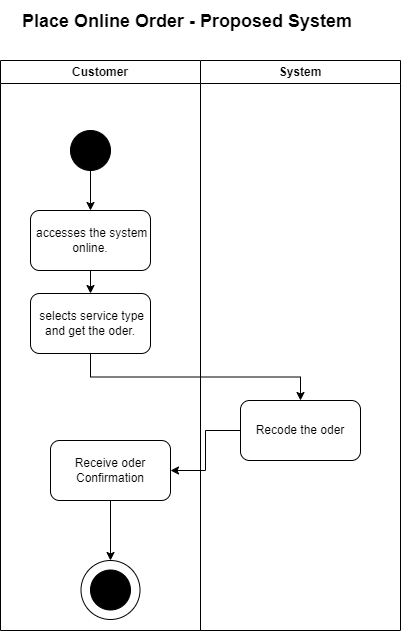

The diagram above was exported from draw.io. Its source (the exported page's mxGraphModel, read from the mxfile embedded in the PNG):
<mxGraphModel dx="2221" dy="-1587" grid="1" gridSize="10" guides="1" tooltips="1" connect="1" arrows="1" fold="1" page="1" pageScale="1" pageWidth="850" pageHeight="1100" math="0" shadow="0">
  <root>
    <mxCell id="0" />
    <mxCell id="1" parent="0" />
    <mxCell id="QYs1RjsYSwQuN6gfvKcw-1" value="Customer" style="swimlane;whiteSpace=wrap;html=1;" parent="1" vertex="1">
      <mxGeometry x="-1530" y="2460" width="200" height="570" as="geometry" />
    </mxCell>
    <mxCell id="QYs1RjsYSwQuN6gfvKcw-2" value="" style="ellipse;whiteSpace=wrap;html=1;fillColor=#000000;" parent="QYs1RjsYSwQuN6gfvKcw-1" vertex="1">
      <mxGeometry x="70" y="70" width="40" height="40" as="geometry" />
    </mxCell>
    <mxCell id="QYs1RjsYSwQuN6gfvKcw-3" value="&amp;nbsp;accesses the system online." style="rounded=1;whiteSpace=wrap;html=1;" parent="QYs1RjsYSwQuN6gfvKcw-1" vertex="1">
      <mxGeometry x="30" y="150" width="120" height="60" as="geometry" />
    </mxCell>
    <mxCell id="QYs1RjsYSwQuN6gfvKcw-4" value="" style="endArrow=classic;html=1;rounded=0;exitX=0.5;exitY=1;exitDx=0;exitDy=0;entryX=0.5;entryY=0;entryDx=0;entryDy=0;" parent="QYs1RjsYSwQuN6gfvKcw-1" source="QYs1RjsYSwQuN6gfvKcw-2" target="QYs1RjsYSwQuN6gfvKcw-3" edge="1">
      <mxGeometry width="50" height="50" relative="1" as="geometry">
        <mxPoint x="540" y="250" as="sourcePoint" />
        <mxPoint x="590" y="200" as="targetPoint" />
      </mxGeometry>
    </mxCell>
    <mxCell id="QYs1RjsYSwQuN6gfvKcw-5" value="&amp;nbsp;selects service type and get the oder." style="rounded=1;whiteSpace=wrap;html=1;" parent="QYs1RjsYSwQuN6gfvKcw-1" vertex="1">
      <mxGeometry x="30" y="233" width="120" height="60" as="geometry" />
    </mxCell>
    <mxCell id="QYs1RjsYSwQuN6gfvKcw-6" style="edgeStyle=orthogonalEdgeStyle;rounded=0;orthogonalLoop=1;jettySize=auto;html=1;" parent="QYs1RjsYSwQuN6gfvKcw-1" source="QYs1RjsYSwQuN6gfvKcw-3" target="QYs1RjsYSwQuN6gfvKcw-5" edge="1">
      <mxGeometry relative="1" as="geometry" />
    </mxCell>
    <mxCell id="QYs1RjsYSwQuN6gfvKcw-7" style="edgeStyle=orthogonalEdgeStyle;rounded=0;orthogonalLoop=1;jettySize=auto;html=1;entryX=0.5;entryY=0;entryDx=0;entryDy=0;" parent="QYs1RjsYSwQuN6gfvKcw-1" source="QYs1RjsYSwQuN6gfvKcw-8" target="QYs1RjsYSwQuN6gfvKcw-9" edge="1">
      <mxGeometry relative="1" as="geometry" />
    </mxCell>
    <mxCell id="QYs1RjsYSwQuN6gfvKcw-8" value="Receive oder Confirmation" style="rounded=1;whiteSpace=wrap;html=1;" parent="QYs1RjsYSwQuN6gfvKcw-1" vertex="1">
      <mxGeometry x="50" y="380" width="120" height="60" as="geometry" />
    </mxCell>
    <mxCell id="QYs1RjsYSwQuN6gfvKcw-9" value="" style="ellipse;whiteSpace=wrap;html=1;aspect=fixed;" parent="QYs1RjsYSwQuN6gfvKcw-1" vertex="1">
      <mxGeometry x="80.5" y="500" width="59" height="59" as="geometry" />
    </mxCell>
    <mxCell id="QYs1RjsYSwQuN6gfvKcw-10" value="" style="ellipse;whiteSpace=wrap;html=1;fillColor=#000000;" parent="QYs1RjsYSwQuN6gfvKcw-1" vertex="1">
      <mxGeometry x="90" y="509.5" width="40" height="40" as="geometry" />
    </mxCell>
    <mxCell id="QYs1RjsYSwQuN6gfvKcw-11" value="System" style="swimlane;whiteSpace=wrap;html=1;" parent="1" vertex="1">
      <mxGeometry x="-1330" y="2460" width="200" height="570" as="geometry" />
    </mxCell>
    <mxCell id="QYs1RjsYSwQuN6gfvKcw-12" value="Recode the oder" style="rounded=1;whiteSpace=wrap;html=1;" parent="QYs1RjsYSwQuN6gfvKcw-11" vertex="1">
      <mxGeometry x="40" y="340" width="120" height="60" as="geometry" />
    </mxCell>
    <mxCell id="QYs1RjsYSwQuN6gfvKcw-13" value="&lt;b&gt;&lt;font style=&quot;font-size: 18px;&quot;&gt;Place Online Order -&amp;nbsp;Proposed System&lt;/font&gt;&lt;/b&gt;" style="text;whiteSpace=wrap;html=1;fontSize=21;" parent="1" vertex="1">
      <mxGeometry x="-1510" y="2400" width="390" height="40" as="geometry" />
    </mxCell>
    <mxCell id="QYs1RjsYSwQuN6gfvKcw-14" style="edgeStyle=orthogonalEdgeStyle;rounded=0;orthogonalLoop=1;jettySize=auto;html=1;exitX=0.5;exitY=1;exitDx=0;exitDy=0;" parent="1" source="QYs1RjsYSwQuN6gfvKcw-5" target="QYs1RjsYSwQuN6gfvKcw-12" edge="1">
      <mxGeometry relative="1" as="geometry">
        <mxPoint x="-1240" y="2753" as="targetPoint" />
      </mxGeometry>
    </mxCell>
    <mxCell id="QYs1RjsYSwQuN6gfvKcw-15" style="edgeStyle=orthogonalEdgeStyle;rounded=0;orthogonalLoop=1;jettySize=auto;html=1;" parent="1" source="QYs1RjsYSwQuN6gfvKcw-12" target="QYs1RjsYSwQuN6gfvKcw-8" edge="1">
      <mxGeometry relative="1" as="geometry" />
    </mxCell>
  </root>
</mxGraphModel>